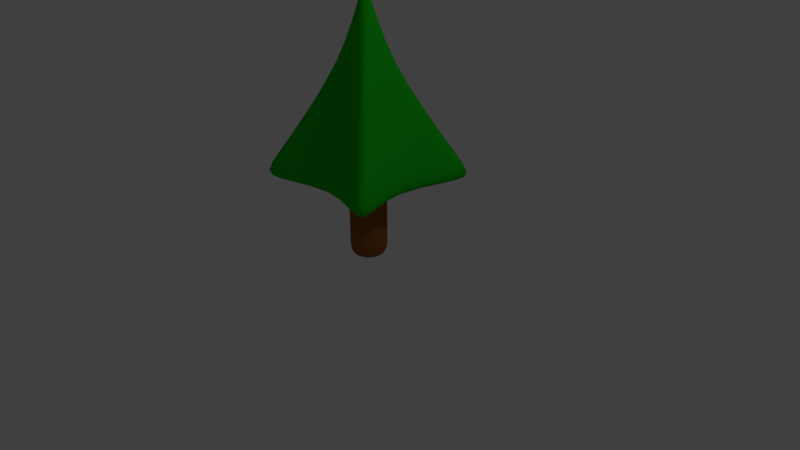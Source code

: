# Source: Tree-Pointed.blend  (saved by Blender 2.79.0; exported with 4.5.12 LTS)
import bpy
from mathutils import Matrix  # noqa: F401  (used for matrix-valued properties, if any)

bpy.ops.wm.read_factory_settings(use_empty=True)
scene = bpy.context.scene
scene.name = 'Scene'

# ---- collections
col_collection_1 = bpy.data.collections.new('Collection 1'); scene.collection.children.link(col_collection_1)

# ---- materials (node trees are filled in below, after node groups)
mat_leaves_pointed = bpy.data.materials.new('Leaves-Pointed')
mat_leaves_pointed.alpha_threshold = 0.0
mat_leaves_pointed.use_transparent_shadow = False
mat_leaves_pointed.diffuse_color = (0.01, 0.5, 0.01, 1.0)
mat_leaves_pointed.roughness = 0.5
mat_trunk_pointed = bpy.data.materials.new('Trunk-Pointed')
mat_trunk_pointed.alpha_threshold = 0.0
mat_trunk_pointed.use_transparent_shadow = False
mat_trunk_pointed.diffuse_color = (0.3, 0.1, 0.02, 1.0)
mat_trunk_pointed.roughness = 0.5
mat_trunk_pointed.line_color = (0.0, 0.0, 0.0, 1.0)

# ---- material node trees

# ---- world
world_world = bpy.data.worlds.new('World'); scene.world = world_world
world_world.color = (0.05088, 0.05088, 0.05088)
world_world.use_sun_shadow = False
world_world.sun_shadow_jitter_overblur = 0.0
world_world.cycles.sampling_method = 'MANUAL'

# ---- cameras
cam_camera = bpy.data.cameras.new('Camera')
cam_camera.clip_end = 100.0
cam_camera.lens = 35.0
cam_camera.sensor_width = 32.0
cam_camera.sensor_height = 18.0
cam_camera.ortho_scale = 7.314
cam_camera.dof.focus_distance = 0.0
cam_camera.dof.aperture_fstop = 128.0

# ---- lights
light_lamp = bpy.data.lights.new('Lamp', 'POINT')
light_lamp.transmission_factor = 0.0
light_lamp.cutoff_distance = 30.0
light_lamp.energy = 100.0
light_lamp.shadow_buffer_clip_start = 1.001
light_lamp.shadow_soft_size = 0.1
light_lamp.shadow_maximum_resolution = 0.006
light_lamp.use_absolute_resolution = True

# ---- meshes
me_cube_002 = bpy.data.meshes.new('Cube.002')
me_cube_002.from_pydata([(-1.33, -1.33, -1.0), (-2.874e-09, -1.957e-09, 1.8), (-1.33, 1.33, -1.0), (1.33, -1.33, -1.0), (1.33, 1.33, -1.0), (-9.17e-10, 0.4378, -1.0), (-9.17e-10, -0.4378, -1.0), (-0.4378, 0.0, -1.0), (0.4378, 0.0, -1.0), (-9.17e-10, 0.0, -1.0), (-0.1603, -0.1603, 0.6014), (-0.1603, 0.1603, 0.6014), (0.1603, 0.1603, 0.6014), (0.1603, -0.1603, 0.6014), (1.141e-08, -0.2267, 0.6014), (1.141e-08, 0.2267, 0.6014), (0.2267, 1.264e-08, 0.6014), (-0.2267, 1.264e-08, 0.6014), (-1.162, 1.162, -0.7546), (1.162, 1.162, -0.7546), (1.162, -1.162, -0.7546), (-9.17e-10, -0.3827, -0.7546), (-9.17e-10, 0.3827, -0.7546), (0.3827, 0.0, -0.7546), (-0.3827, 0.0, -0.7546), (-1.162, -1.162, -0.7546)], [], [(17, 1, 11), (15, 1, 12), (16, 1, 13), (9, 8, 3, 6), (7, 9, 6, 0), (14, 1, 10), (13, 1, 14), (2, 5, 9, 7), (5, 4, 8, 9), (11, 1, 15), (12, 1, 16), (10, 1, 17), (25, 10, 17, 24), (19, 12, 16, 23), (18, 11, 15, 22), (20, 13, 14, 21), (21, 14, 10, 25), (23, 16, 13, 20), (22, 15, 12, 19), (24, 17, 11, 18), (7, 24, 18, 2), (5, 22, 19, 4), (8, 23, 20, 3), (6, 21, 25, 0), (3, 20, 21, 6), (2, 18, 22, 5), (4, 19, 23, 8), (0, 25, 24, 7)])
me_cube_002.polygons.foreach_set('use_smooth', [True] * 28)
me_cube_002.materials.append(mat_leaves_pointed)
me_cube_002.use_remesh_preserve_volume = False
me_cube_002.use_remesh_preserve_attributes = False
me_cube_002.use_mirror_vertex_groups = False
me_cube_002.update()
me_cube = bpy.data.meshes.new('Cube')
me_cube.from_pydata([(1.0, 1.0, -1.0), (1.0, -1.0, -1.0), (-1.0, -1.0, -1.0), (-1.0, 1.0, -1.0), (1.0, 1.0, 0.5), (1.0, -1.0, 0.5), (-1.0, -1.0, 0.5), (-1.0, 1.0, 0.5), (1.0, 1.0, -0.85), (1.0, -1.0, -0.85), (-1.0, -1.0, -0.85), (-1.0, 1.0, -0.85), (1.0, 1.0, 0.2195), (1.0, -1.0, 0.2195), (-1.0, -1.0, 0.2195), (-1.0, 1.0, 0.2195)], [], [(0, 1, 2, 3), (4, 7, 6, 5), (12, 4, 5, 13), (13, 5, 6, 14), (14, 6, 7, 15), (8, 0, 3, 11), (12, 8, 11, 15), (2, 10, 11, 3), (1, 9, 10, 2), (0, 8, 9, 1), (4, 12, 15, 7), (10, 14, 15, 11), (9, 13, 14, 10), (8, 12, 13, 9)])
me_cube.polygons.foreach_set('use_smooth', [True] * 14)
me_cube.materials.append(mat_trunk_pointed)
me_cube.use_remesh_preserve_volume = False
me_cube.use_remesh_preserve_attributes = False
me_cube.use_mirror_vertex_groups = False
me_cube.update()

# ---- objects
ob_leaves_pointed = bpy.data.objects.new('Leaves-Pointed', me_cube_002)
ob_trunk_pointed = bpy.data.objects.new('Trunk-Pointed', me_cube)
ob_lamp = bpy.data.objects.new('Lamp', light_lamp)
ob_camera = bpy.data.objects.new('Camera', cam_camera)

# ---- transforms, parenting, visibility, modifiers, constraints
ob_leaves_pointed.location = (0.0, 0.0, 2.0)
ob_leaves_pointed.lineart.crease_threshold = 0.0
_m = ob_leaves_pointed.modifiers.new('Subsurf', 'SUBSURF')
_m.uv_smooth = 'PRESERVE_CORNERS'
_m.quality = 2
_m.show_only_control_edges = False
ob_trunk_pointed.location = (0.0, 0.0, 1.0)
ob_trunk_pointed.scale = (0.25, 0.25, 1.0)
ob_trunk_pointed.lock_rotations_4d = False
ob_trunk_pointed.empty_display_type = 'ARROWS'
ob_trunk_pointed.lineart.crease_threshold = 0.0
_m = ob_trunk_pointed.modifiers.new('Subsurf', 'SUBSURF')
_m.uv_smooth = 'PRESERVE_CORNERS'
_m.quality = 2
_m.show_only_control_edges = False
ob_lamp.location = (4.076, 1.005, 5.904)
ob_lamp.rotation_euler = (0.6503, 0.05522, 1.866)
ob_lamp.lock_rotations_4d = False
ob_lamp.empty_display_type = 'ARROWS'
ob_lamp.color = (0.0, 0.0, 0.0, 0.0)
ob_lamp.lineart.crease_threshold = 0.0
ob_camera.location = (7.481, -6.508, 5.344)
ob_camera.rotation_euler = (1.109, 0.0, 0.8149)
ob_camera.lock_rotations_4d = False
ob_camera.empty_display_type = 'ARROWS'
ob_camera.color = (0.0, 0.0, 0.0, 0.0)
ob_camera.display_type = 'WIRE'
ob_camera.lineart.crease_threshold = 0.0

# ---- collection membership
col_collection_1.objects.link(ob_leaves_pointed)
col_collection_1.objects.link(ob_trunk_pointed)
col_collection_1.objects.link(ob_lamp)
col_collection_1.objects.link(ob_camera)

# ---- scene / render settings (as saved in the file)
scene.camera = ob_camera
scene.frame_start = 1; scene.frame_end = 250; scene.frame_set(1)
scene.render.engine = 'BLENDER_EEVEE_NEXT'
scene.render.resolution_percentage = 50
scene.render.dither_intensity = 0.0
scene.cycles.use_denoising = False
scene.cycles.samples = 128
scene.cycles.sampling_pattern = 'TABULATED_SOBOL'
scene.cycles.use_adaptive_sampling = False
scene.cycles.use_light_tree = False
scene.cycles.blur_glossy = 0.0
scene.cycles.sample_clamp_indirect = 0.0
scene.view_settings.view_transform = 'Standard'
bpy.context.view_layer.update()

